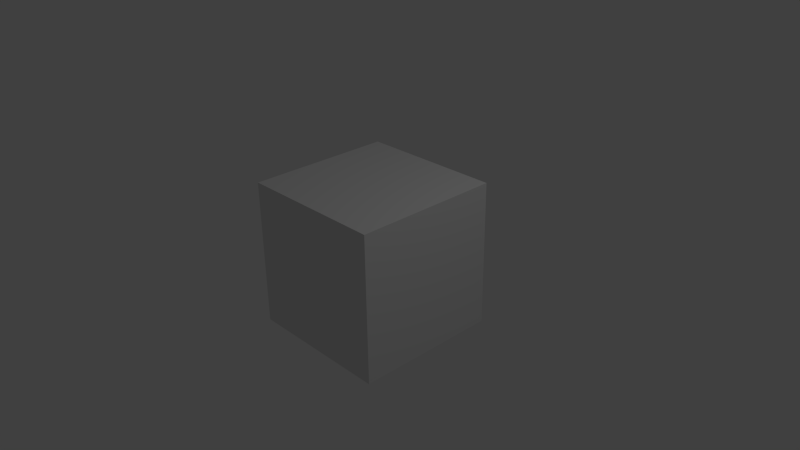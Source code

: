 # Source: Cyril.blend  (saved by Blender 2.64.0; exported with 4.5.12 LTS)
import bpy
from mathutils import Matrix  # noqa: F401  (used for matrix-valued properties, if any)

bpy.ops.wm.read_factory_settings(use_empty=True)
scene = bpy.context.scene
scene.name = 'Scene'

# ---- collections
col_collection_1 = bpy.data.collections.new('Collection 1'); scene.collection.children.link(col_collection_1)

# ---- materials (node trees are filled in below, after node groups)
mat_material = bpy.data.materials.new('Material')
mat_material.alpha_threshold = 0.0
mat_material.use_transparent_shadow = False
mat_material.roughness = 0.5
mat_material.line_color = (0.0, 0.0, 0.0, 1.0)

# ---- material node trees

# ---- world
world_world = bpy.data.worlds.new('World'); scene.world = world_world
world_world.color = (0.05088, 0.05088, 0.05088)
world_world.use_sun_shadow = False
world_world.sun_shadow_jitter_overblur = 0.0
world_world.cycles.sampling_method = 'MANUAL'
world_world.cycles.sample_map_resolution = 256

# ---- cameras
cam_camera = bpy.data.cameras.new('Camera')
cam_camera.clip_end = 100.0
cam_camera.lens = 35.0
cam_camera.sensor_width = 32.0
cam_camera.sensor_height = 18.0
cam_camera.ortho_scale = 7.314
cam_camera.dof.focus_distance = 0.0
cam_camera.dof.aperture_fstop = 128.0

# ---- lights
light_lamp = bpy.data.lights.new('Lamp', 'POINT')
light_lamp.transmission_factor = 0.0
light_lamp.cutoff_distance = 30.0
light_lamp.energy = 100.0
light_lamp.shadow_buffer_clip_start = 1.001
light_lamp.shadow_soft_size = 1.0
light_lamp.shadow_maximum_resolution = 0.006
light_lamp.use_absolute_resolution = True
light_lamp.cycles.use_multiple_importance_sampling = False

# ---- meshes
me_cube = bpy.data.meshes.new('Cube')
me_cube.from_pydata([(1.0, 1.0, -1.0), (1.0, -1.0, -1.0), (-1.0, -1.0, -1.0), (-1.0, 1.0, -1.0), (1.0, 1.0, 1.0), (1.0, -1.0, 1.0), (-1.0, -1.0, 1.0), (-1.0, 1.0, 1.0)], [], [(0, 1, 2, 3), (4, 7, 6, 5), (0, 4, 5, 1), (1, 5, 6, 2), (2, 6, 7, 3), (4, 0, 3, 7)])
me_cube.materials.append(mat_material)
me_cube.use_remesh_preserve_volume = False
me_cube.use_remesh_preserve_attributes = False
me_cube.use_mirror_vertex_groups = False
me_cube.update()

# ---- objects
ob_cube = bpy.data.objects.new('Cube', me_cube)
ob_lamp = bpy.data.objects.new('Lamp', light_lamp)
ob_camera = bpy.data.objects.new('Camera', cam_camera)

# ---- transforms, parenting, visibility, modifiers, constraints
ob_cube.location = (0.0, 0.0, 0.0)
ob_cube.lock_rotations_4d = False
ob_cube.empty_display_type = 'ARROWS'
ob_cube.lineart.crease_threshold = 0.0
ob_lamp.location = (4.076, 1.005, 5.904)
ob_lamp.rotation_euler = (0.6503, 0.05522, 1.866)
ob_lamp.lock_rotations_4d = False
ob_lamp.empty_display_type = 'ARROWS'
ob_lamp.color = (0.0, 0.0, 0.0, 0.0)
ob_lamp.lineart.crease_threshold = 0.0
ob_camera.location = (7.481, -6.508, 5.344)
ob_camera.rotation_euler = (1.109, 0.01082, 0.8149)
ob_camera.lock_rotations_4d = False
ob_camera.empty_display_type = 'ARROWS'
ob_camera.color = (0.0, 0.0, 0.0, 0.0)
ob_camera.display_type = 'WIRE'
ob_camera.lineart.crease_threshold = 0.0

# ---- collection membership
col_collection_1.objects.link(ob_cube)
col_collection_1.objects.link(ob_lamp)
col_collection_1.objects.link(ob_camera)

# ---- scene / render settings (as saved in the file)
scene.camera = ob_camera
scene.frame_start = 1; scene.frame_end = 250; scene.frame_set(1)
scene.render.engine = 'BLENDER_EEVEE_NEXT'
scene.render.image_settings.color_mode = 'RGB'
scene.render.image_settings.compression = 90
scene.render.resolution_percentage = 50
scene.render.dither_intensity = 0.0
scene.render.bake_margin = 2
scene.render.bake_bias = 0.0
scene.cycles.use_denoising = False
scene.cycles.samples = 10
scene.cycles.sampling_pattern = 'TABULATED_SOBOL'
scene.cycles.light_sampling_threshold = 0.0
scene.cycles.use_adaptive_sampling = False
scene.cycles.use_light_tree = False
scene.cycles.blur_glossy = 0.0
scene.cycles.volume_bounces = 1
scene.cycles.pixel_filter_type = 'GAUSSIAN'
scene.cycles.sample_clamp_indirect = 0.0
scene.view_settings.view_transform = 'Standard'
bpy.context.view_layer.update()
